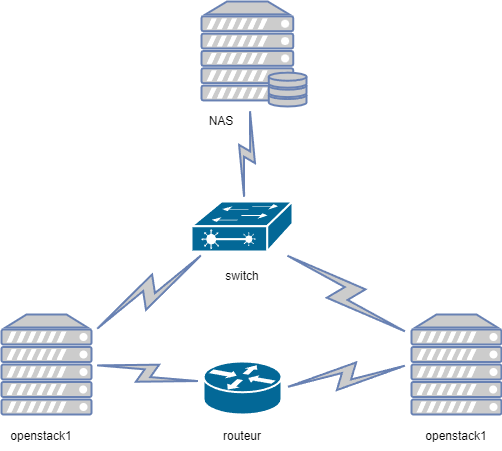

The diagram above was exported from draw.io. Its source (the exported page's mxGraphModel, read from the mxfile embedded in the PNG):
<mxGraphModel dx="1050" dy="557" grid="1" gridSize="10" guides="1" tooltips="1" connect="1" arrows="1" fold="1" page="1" pageScale="1" pageWidth="827" pageHeight="1169" math="0" shadow="0">
  <root>
    <mxCell id="0" />
    <mxCell id="1" parent="0" />
    <mxCell id="WPDsgMNP4yNvDjxeFsh8-1" value="" style="shape=mxgraph.cisco.switches.layer_2_remote_switch;sketch=0;html=1;pointerEvents=1;dashed=0;fillColor=#036897;strokeColor=#ffffff;strokeWidth=2;verticalLabelPosition=bottom;verticalAlign=top;align=center;outlineConnect=0;" vertex="1" parent="1">
      <mxGeometry x="350" y="230" width="101" height="50" as="geometry" />
    </mxCell>
    <mxCell id="WPDsgMNP4yNvDjxeFsh8-4" value="" style="shape=mxgraph.cisco.routers.router;sketch=0;html=1;pointerEvents=1;dashed=0;fillColor=#036897;strokeColor=#ffffff;strokeWidth=2;verticalLabelPosition=bottom;verticalAlign=top;align=center;outlineConnect=0;" vertex="1" parent="1">
      <mxGeometry x="362" y="390" width="78" height="53" as="geometry" />
    </mxCell>
    <mxCell id="WPDsgMNP4yNvDjxeFsh8-6" value="" style="fontColor=#0066CC;verticalAlign=top;verticalLabelPosition=bottom;labelPosition=center;align=center;html=1;outlineConnect=0;fillColor=#CCCCCC;strokeColor=#6881B3;gradientColor=none;gradientDirection=north;strokeWidth=2;shape=mxgraph.networks.server;" vertex="1" parent="1">
      <mxGeometry x="160" y="343" width="90" height="100" as="geometry" />
    </mxCell>
    <mxCell id="WPDsgMNP4yNvDjxeFsh8-7" value="" style="fontColor=#0066CC;verticalAlign=top;verticalLabelPosition=bottom;labelPosition=center;align=center;html=1;outlineConnect=0;fillColor=#CCCCCC;strokeColor=#6881B3;gradientColor=none;gradientDirection=north;strokeWidth=2;shape=mxgraph.networks.server;" vertex="1" parent="1">
      <mxGeometry x="570" y="343" width="90" height="100" as="geometry" />
    </mxCell>
    <mxCell id="WPDsgMNP4yNvDjxeFsh8-8" value="" style="fontColor=#0066CC;verticalAlign=top;verticalLabelPosition=bottom;labelPosition=center;align=center;html=1;outlineConnect=0;fillColor=#CCCCCC;strokeColor=#6881B3;gradientColor=none;gradientDirection=north;strokeWidth=2;shape=mxgraph.networks.server_storage;" vertex="1" parent="1">
      <mxGeometry x="360" y="30" width="105" height="105" as="geometry" />
    </mxCell>
    <mxCell id="WPDsgMNP4yNvDjxeFsh8-9" value="" style="html=1;outlineConnect=0;fillColor=#CCCCCC;strokeColor=#6881B3;gradientColor=none;gradientDirection=north;strokeWidth=2;shape=mxgraph.networks.comm_link_edge;html=1;rounded=0;" edge="1" parent="1" source="WPDsgMNP4yNvDjxeFsh8-7" target="WPDsgMNP4yNvDjxeFsh8-1">
      <mxGeometry width="100" height="100" relative="1" as="geometry">
        <mxPoint x="220" y="330" as="sourcePoint" />
        <mxPoint x="460" y="240" as="targetPoint" />
      </mxGeometry>
    </mxCell>
    <mxCell id="WPDsgMNP4yNvDjxeFsh8-10" value="" style="html=1;outlineConnect=0;fillColor=#CCCCCC;strokeColor=#6881B3;gradientColor=none;gradientDirection=north;strokeWidth=2;shape=mxgraph.networks.comm_link_edge;html=1;rounded=0;" edge="1" parent="1" source="WPDsgMNP4yNvDjxeFsh8-1" target="WPDsgMNP4yNvDjxeFsh8-8">
      <mxGeometry width="100" height="100" relative="1" as="geometry">
        <mxPoint x="360" y="340" as="sourcePoint" />
        <mxPoint x="460" y="240" as="targetPoint" />
      </mxGeometry>
    </mxCell>
    <mxCell id="WPDsgMNP4yNvDjxeFsh8-14" value="" style="html=1;outlineConnect=0;fillColor=#CCCCCC;strokeColor=#6881B3;gradientColor=none;gradientDirection=north;strokeWidth=2;shape=mxgraph.networks.comm_link_edge;html=1;rounded=0;exitX=1;exitY=0.5;exitDx=0;exitDy=0;exitPerimeter=0;" edge="1" parent="1" source="WPDsgMNP4yNvDjxeFsh8-6" target="WPDsgMNP4yNvDjxeFsh8-4">
      <mxGeometry width="100" height="100" relative="1" as="geometry">
        <mxPoint x="360" y="340" as="sourcePoint" />
        <mxPoint x="460" y="240" as="targetPoint" />
      </mxGeometry>
    </mxCell>
    <mxCell id="WPDsgMNP4yNvDjxeFsh8-15" value="" style="html=1;outlineConnect=0;fillColor=#CCCCCC;strokeColor=#6881B3;gradientColor=none;gradientDirection=north;strokeWidth=2;shape=mxgraph.networks.comm_link_edge;html=1;rounded=0;exitX=0;exitY=0.5;exitDx=0;exitDy=0;exitPerimeter=0;entryX=1;entryY=0.5;entryDx=0;entryDy=0;entryPerimeter=0;" edge="1" parent="1" source="WPDsgMNP4yNvDjxeFsh8-7" target="WPDsgMNP4yNvDjxeFsh8-4">
      <mxGeometry width="100" height="100" relative="1" as="geometry">
        <mxPoint x="360" y="340" as="sourcePoint" />
        <mxPoint x="460" y="240" as="targetPoint" />
      </mxGeometry>
    </mxCell>
    <mxCell id="WPDsgMNP4yNvDjxeFsh8-17" value="" style="html=1;outlineConnect=0;fillColor=#CCCCCC;strokeColor=#6881B3;gradientColor=none;gradientDirection=north;strokeWidth=2;shape=mxgraph.networks.comm_link_edge;html=1;rounded=0;" edge="1" parent="1" source="WPDsgMNP4yNvDjxeFsh8-6" target="WPDsgMNP4yNvDjxeFsh8-1">
      <mxGeometry width="100" height="100" relative="1" as="geometry">
        <mxPoint x="360" y="340" as="sourcePoint" />
        <mxPoint x="460" y="240" as="targetPoint" />
      </mxGeometry>
    </mxCell>
    <mxCell id="WPDsgMNP4yNvDjxeFsh8-18" value="openstack1" style="text;html=1;align=center;verticalAlign=middle;whiteSpace=wrap;rounded=0;" vertex="1" parent="1">
      <mxGeometry x="170" y="450" width="60" height="30" as="geometry" />
    </mxCell>
    <mxCell id="WPDsgMNP4yNvDjxeFsh8-19" value="openstack1&lt;span style=&quot;color: rgba(0, 0, 0, 0); font-family: monospace; font-size: 0px; text-align: start; text-wrap: nowrap;&quot;&gt;%3CmxGraphModel%3E%3Croot%3E%3CmxCell%20id%3D%220%22%2F%3E%3CmxCell%20id%3D%221%22%20parent%3D%220%22%2F%3E%3CmxCell%20id%3D%222%22%20value%3D%22openstack1%22%20style%3D%22text%3Bhtml%3D1%3Balign%3Dcenter%3BverticalAlign%3Dmiddle%3BwhiteSpace%3Dwrap%3Brounded%3D0%3B%22%20vertex%3D%221%22%20parent%3D%221%22%3E%3CmxGeometry%20x%3D%22170%22%20y%3D%22450%22%20width%3D%2260%22%20height%3D%2230%22%20as%3D%22geometry%22%2F%3E%3C%2FmxCell%3E%3C%2Froot%3E%3C%2FmxGraphModel%3E&lt;/span&gt;&lt;span style=&quot;color: rgba(0, 0, 0, 0); font-family: monospace; font-size: 0px; text-align: start; text-wrap: nowrap;&quot;&gt;%3CmxGraphModel%3E%3Croot%3E%3CmxCell%20id%3D%220%22%2F%3E%3CmxCell%20id%3D%221%22%20parent%3D%220%22%2F%3E%3CmxCell%20id%3D%222%22%20value%3D%22openstack1%22%20style%3D%22text%3Bhtml%3D1%3Balign%3Dcenter%3BverticalAlign%3Dmiddle%3BwhiteSpace%3Dwrap%3Brounded%3D0%3B%22%20vertex%3D%221%22%20parent%3D%221%22%3E%3CmxGeometry%20x%3D%22170%22%20y%3D%22450%22%20width%3D%2260%22%20height%3D%2230%22%20as%3D%22geometry%22%2F%3E%3C%2FmxCell%3E%3C%2Froot%3E%3C%2FmxGraphModel%3E&lt;/span&gt;" style="text;html=1;align=center;verticalAlign=middle;whiteSpace=wrap;rounded=0;" vertex="1" parent="1">
      <mxGeometry x="585" y="450" width="60" height="30" as="geometry" />
    </mxCell>
    <mxCell id="WPDsgMNP4yNvDjxeFsh8-20" value="routeur" style="text;html=1;align=center;verticalAlign=middle;whiteSpace=wrap;rounded=0;" vertex="1" parent="1">
      <mxGeometry x="371" y="450" width="60" height="30" as="geometry" />
    </mxCell>
    <mxCell id="WPDsgMNP4yNvDjxeFsh8-21" value="switch" style="text;html=1;align=center;verticalAlign=middle;whiteSpace=wrap;rounded=0;" vertex="1" parent="1">
      <mxGeometry x="370.5" y="290" width="60" height="30" as="geometry" />
    </mxCell>
    <mxCell id="WPDsgMNP4yNvDjxeFsh8-22" value="NAS" style="text;html=1;align=center;verticalAlign=middle;whiteSpace=wrap;rounded=0;" vertex="1" parent="1">
      <mxGeometry x="350" y="135" width="60" height="30" as="geometry" />
    </mxCell>
  </root>
</mxGraphModel>